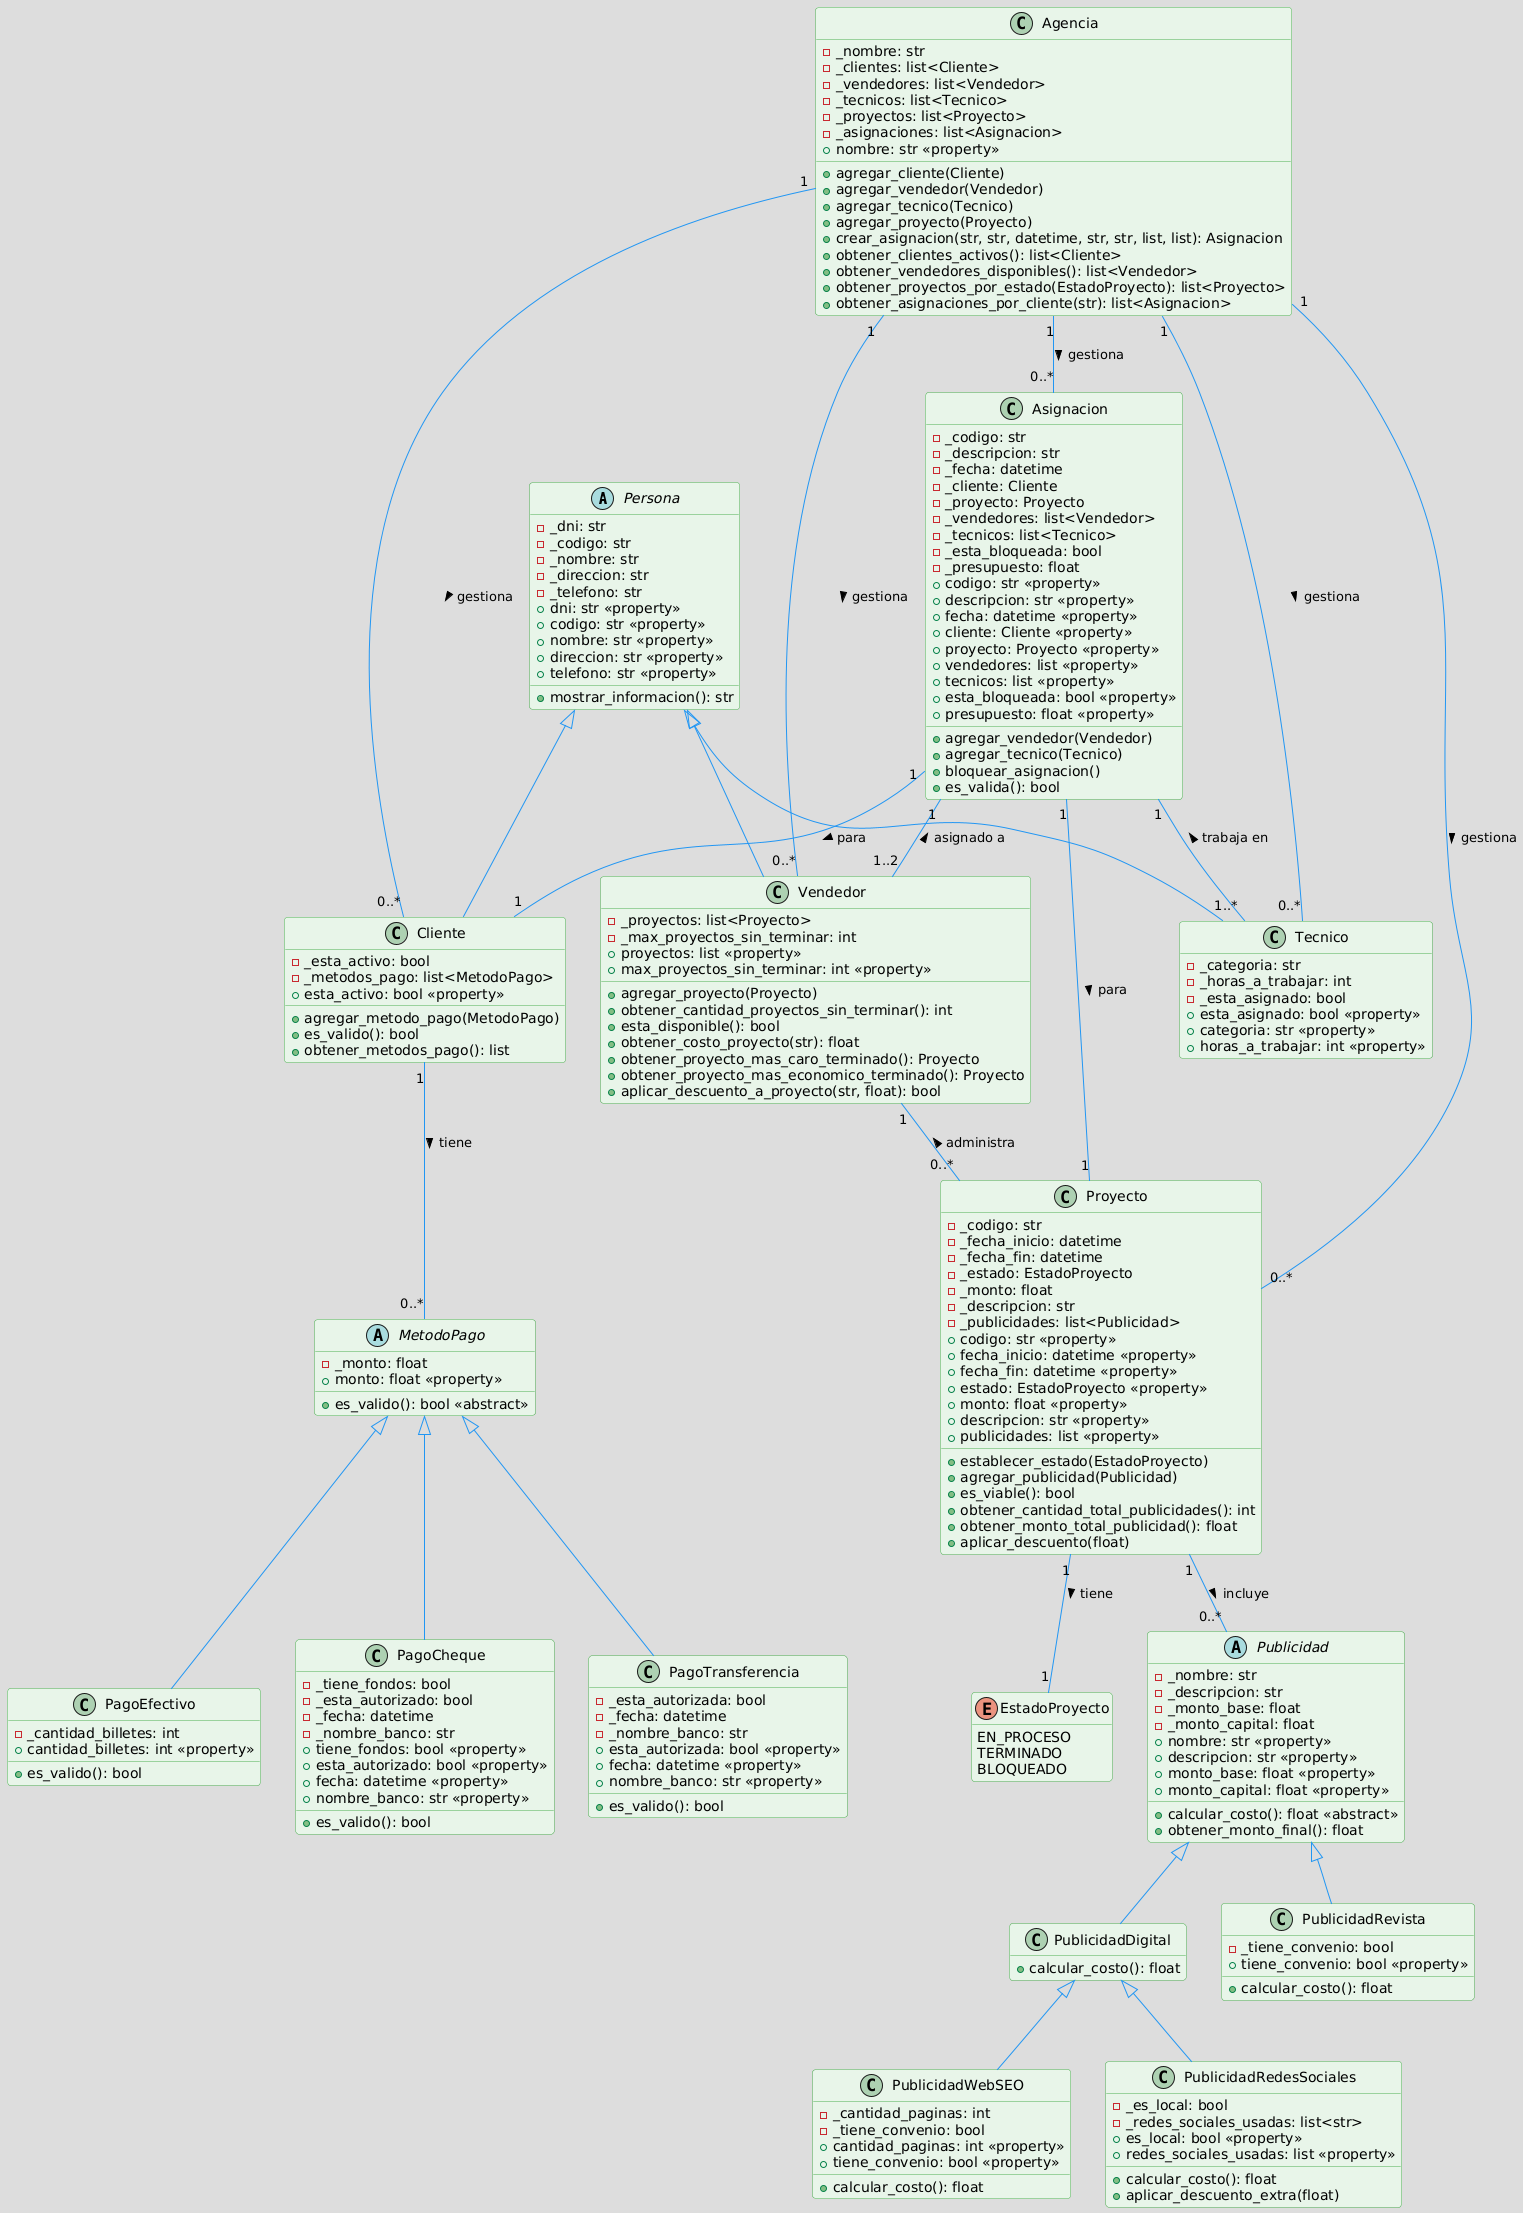

The diagram above was rendered by PlantUML. Its source (embedded in the PNG):
@startuml
!theme toy

hide empty members

skinparam class {
    BorderColor #4CAF50
    BackgroundColor #E8F5E9
    ArrowColor #2196F3
}
skinparam Interface {
    BorderColor #FFC107
    BackgroundColor #FFFDE7
}

' Abstract Classes
abstract class Persona {
    - _dni: str
    - _codigo: str
    - _nombre: str
    - _direccion: str
    - _telefono: str
    + mostrar_informacion(): str
    + dni: str <<property>>
    + codigo: str <<property>>
    + nombre: str <<property>>
    + direccion: str <<property>>
    + telefono: str <<property>>
}

abstract class Publicidad {
    - _nombre: str
    - _descripcion: str
    - _monto_base: float
    - _monto_capital: float
    + calcular_costo(): float <<abstract>>
    + obtener_monto_final(): float
    + nombre: str <<property>>
    + descripcion: str <<property>>
    + monto_base: float <<property>>
    + monto_capital: float <<property>>
}

abstract class MetodoPago {
    - _monto: float
    + es_valido(): bool <<abstract>>
    + monto: float <<property>>
}

' Concrete Classes inheriting from Persona
class Cliente {
    - _esta_activo: bool
    - _metodos_pago: list<MetodoPago>
    + agregar_metodo_pago(MetodoPago)
    + es_valido(): bool
    + obtener_metodos_pago(): list
    + esta_activo: bool <<property>>
}

class Vendedor {
    - _proyectos: list<Proyecto>
    - _max_proyectos_sin_terminar: int
    + agregar_proyecto(Proyecto)
    + obtener_cantidad_proyectos_sin_terminar(): int
    + esta_disponible(): bool
    + obtener_costo_proyecto(str): float
    + obtener_proyecto_mas_caro_terminado(): Proyecto
    + obtener_proyecto_mas_economico_terminado(): Proyecto
    + aplicar_descuento_a_proyecto(str, float): bool
    + proyectos: list <<property>>
    + max_proyectos_sin_terminar: int <<property>>
}

class Tecnico {
    - _categoria: str
    - _horas_a_trabajar: int
    - _esta_asignado: bool
    + esta_asignado: bool <<property>>
    + categoria: str <<property>>
    + horas_a_trabajar: int <<property>>
}

' Concrete Classes inheriting from Publicidad
class PublicidadDigital {
    + calcular_costo(): float
}

class PublicidadRevista {
    - _tiene_convenio: bool
    + calcular_costo(): float
    + tiene_convenio: bool <<property>>
}

class PublicidadWebSEO {
    - _cantidad_paginas: int
    - _tiene_convenio: bool
    + calcular_costo(): float
    + cantidad_paginas: int <<property>>
    + tiene_convenio: bool <<property>>
}

class PublicidadRedesSociales {
    - _es_local: bool
    - _redes_sociales_usadas: list<str>
    + calcular_costo(): float
    + aplicar_descuento_extra(float)
    + es_local: bool <<property>>
    + redes_sociales_usadas: list <<property>>
}

' Concrete Classes inheriting from MetodoPago
class PagoEfectivo {
    - _cantidad_billetes: int
    + es_valido(): bool
    + cantidad_billetes: int <<property>>
}

class PagoCheque {
    - _tiene_fondos: bool
    - _esta_autorizado: bool
    - _fecha: datetime
    - _nombre_banco: str
    + es_valido(): bool
    + tiene_fondos: bool <<property>>
    + esta_autorizado: bool <<property>>
    + fecha: datetime <<property>>
    + nombre_banco: str <<property>>
}

class PagoTransferencia {
    - _esta_autorizada: bool
    - _fecha: datetime
    - _nombre_banco: str
    + es_valido(): bool
    + esta_autorizada: bool <<property>>
    + fecha: datetime <<property>>
    + nombre_banco: str <<property>>
}

' Other Classes
class Proyecto {
    - _codigo: str
    - _fecha_inicio: datetime
    - _fecha_fin: datetime
    - _estado: EstadoProyecto
    - _monto: float
    - _descripcion: str
    - _publicidades: list<Publicidad>
    + establecer_estado(EstadoProyecto)
    + agregar_publicidad(Publicidad)
    + es_viable(): bool
    + obtener_cantidad_total_publicidades(): int
    + obtener_monto_total_publicidad(): float
    + aplicar_descuento(float)
    + codigo: str <<property>>
    + fecha_inicio: datetime <<property>>
    + fecha_fin: datetime <<property>>
    + estado: EstadoProyecto <<property>>
    + monto: float <<property>>
    + descripcion: str <<property>>
    + publicidades: list <<property>>
}

class Asignacion {
    - _codigo: str
    - _descripcion: str
    - _fecha: datetime
    - _cliente: Cliente
    - _proyecto: Proyecto
    - _vendedores: list<Vendedor>
    - _tecnicos: list<Tecnico>
    - _esta_bloqueada: bool
    - _presupuesto: float
    + agregar_vendedor(Vendedor)
    + agregar_tecnico(Tecnico)
    + bloquear_asignacion()
    + es_valida(): bool
    + codigo: str <<property>>
    + descripcion: str <<property>>
    + fecha: datetime <<property>>
    + cliente: Cliente <<property>>
    + proyecto: Proyecto <<property>>
    + vendedores: list <<property>>
    + tecnicos: list <<property>>
    + esta_bloqueada: bool <<property>>
    + presupuesto: float <<property>>
}

class Agencia {
    - _nombre: str
    - _clientes: list<Cliente>
    - _vendedores: list<Vendedor>
    - _tecnicos: list<Tecnico>
    - _proyectos: list<Proyecto>
    - _asignaciones: list<Asignacion>
    + agregar_cliente(Cliente)
    + agregar_vendedor(Vendedor)
    + agregar_tecnico(Tecnico)
    + agregar_proyecto(Proyecto)
    + crear_asignacion(str, str, datetime, str, str, list, list): Asignacion
    + obtener_clientes_activos(): list<Cliente>
    + obtener_vendedores_disponibles(): list<Vendedor>
    + obtener_proyectos_por_estado(EstadoProyecto): list<Proyecto>
    + obtener_asignaciones_por_cliente(str): list<Asignacion>
    + nombre: str <<property>>
}

enum EstadoProyecto {
    EN_PROCESO
    TERMINADO
    BLOQUEADO
}

' Relationships

' Inheritance (Is-A)
Persona <|-- Cliente
Persona <|-- Vendedor
Persona <|-- Tecnico

Publicidad <|-- PublicidadRevista
Publicidad <|-- PublicidadDigital
PublicidadDigital <|-- PublicidadWebSEO
PublicidadDigital <|-- PublicidadRedesSociales

MetodoPago <|-- PagoEfectivo
MetodoPago <|-- PagoCheque
MetodoPago <|-- PagoTransferencia

' Associations (Has-A / Multiplicity)

Cliente "1" -- "0..*" MetodoPago : tiene >
Vendedor "1" -- "0..*" Proyecto : < administra
Proyecto "1" -- "0..*" Publicidad : incluye >
Proyecto "1" -- "1" EstadoProyecto : tiene >

Asignacion "1" -- "1" Cliente : para >
Asignacion "1" -- "1" Proyecto : para >
Asignacion "1" -- "1..2" Vendedor : < asignado a
Asignacion "1" -- "1..*" Tecnico : < trabaja en

Agencia "1" -- "0..*" Cliente : gestiona >
Agencia "1" -- "0..*" Vendedor : gestiona >
Agencia "1" -- "0..*" Tecnico : gestiona >
Agencia "1" -- "0..*" Proyecto : gestiona >
Agencia "1" -- "0..*" Asignacion : gestiona >
@enduml